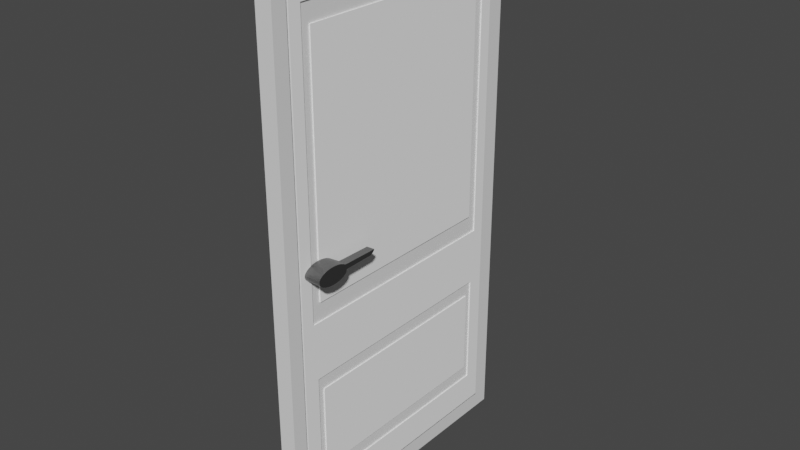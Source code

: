 # Source: Door.blend  (saved by Blender 2.80.75; exported with 4.5.12 LTS)
import bpy
from mathutils import Matrix  # noqa: F401  (used for matrix-valued properties, if any)

bpy.ops.wm.read_factory_settings(use_empty=True)
scene = bpy.context.scene
scene.name = 'Scene'

# ---- collections
col_collection = bpy.data.collections.new('Collection'); scene.collection.children.link(col_collection)

# ---- materials (node trees are filled in below, after node groups)
mat_material = bpy.data.materials.new('Material')
mat_material.alpha_threshold = 0.0
mat_material.use_transparent_shadow = False
mat_material.line_color = (0.0, 0.0, 0.0, 1.0)
mat_material_001 = bpy.data.materials.new('Material.001')
mat_material_001.use_transparent_shadow = False
mat_material_002 = bpy.data.materials.new('Material.002')
mat_material_002.use_transparent_shadow = False

# ---- material node trees
mat_material.use_nodes = True; mat_material.node_tree.nodes.clear()
_N = mat_material.node_tree.nodes; _L = mat_material.node_tree.links
n0 = _N.new('ShaderNodeOutputMaterial'); n0.name = 'Material Output'; n0.location = (300, 300)
n1 = _N.new('ShaderNodeBsdfPrincipled'); n1.name = 'Principled BSDF'; n1.location = (10, 300)
n1.distribution = 'GGX'
n1.subsurface_method = 'BURLEY'
n1.inputs[0].default_value = (1.0, 1.0, 1.0, 1.0)
n1.inputs[2].default_value = 1.0
n1.inputs[3].default_value = 1.45
n1.inputs[13].default_value = 0.0
n1.inputs[27].default_value = (0.0, 0.0, 0.0, 1.0)
n1.inputs[28].default_value = 1.0
_L.new(n1.outputs[0], n0.inputs[0])
n0.is_active_output = True
mat_material_001.use_nodes = True; mat_material_001.node_tree.nodes.clear()
_N = mat_material_001.node_tree.nodes; _L = mat_material_001.node_tree.links
n0 = _N.new('ShaderNodeOutputMaterial'); n0.name = 'Material Output'; n0.location = (300, 300)
n1 = _N.new('ShaderNodeBsdfPrincipled'); n1.name = 'Principled BSDF'; n1.location = (10, 300)
n1.distribution = 'GGX'
n1.subsurface_method = 'BURLEY'
n1.inputs[0].default_value = (0.8689, 0.8689, 0.8689, 1.0)
n1.inputs[3].default_value = 1.45
n1.inputs[27].default_value = (0.0, 0.0, 0.0, 1.0)
n1.inputs[28].default_value = 1.0
_L.new(n1.outputs[0], n0.inputs[0])
n0.is_active_output = True
mat_material_002.use_nodes = True; mat_material_002.node_tree.nodes.clear()
_N = mat_material_002.node_tree.nodes; _L = mat_material_002.node_tree.links
n0 = _N.new('ShaderNodeOutputMaterial'); n0.name = 'Material Output'; n0.location = (300, 300)
n1 = _N.new('ShaderNodeBsdfPrincipled'); n1.name = 'Principled BSDF'; n1.location = (10, 300)
n1.distribution = 'GGX'
n1.subsurface_method = 'BURLEY'
n1.inputs[0].default_value = (0.214, 0.214, 0.214, 1.0)
n1.inputs[1].default_value = 1.0
n1.inputs[3].default_value = 1.45
n1.inputs[27].default_value = (0.0, 0.0, 0.0, 1.0)
n1.inputs[28].default_value = 1.0
_L.new(n1.outputs[0], n0.inputs[0])
n0.is_active_output = True

# ---- world
world_world = bpy.data.worlds.new('World'); scene.world = world_world
world_world.use_nodes = True; world_world.node_tree.nodes.clear()
_N = world_world.node_tree.nodes; _L = world_world.node_tree.links
n0 = _N.new('ShaderNodeOutputWorld'); n0.name = 'World Output'; n0.location = (300, 300)
n1 = _N.new('ShaderNodeBackground'); n1.name = 'Background'; n1.location = (10, 300)
n1.inputs[0].default_value = (0.05088, 0.05088, 0.05088, 1.0)
_L.new(n1.outputs[0], n0.inputs[0])
n0.is_active_output = True
world_world.color = (0.05088, 0.05088, 0.05088)
world_world.use_sun_shadow = False
world_world.sun_shadow_jitter_overblur = 0.0

# ---- meshes
me_cube = bpy.data.meshes.new('Cube')
me_cube.from_pydata([(1.0, 0.8275, 0.8275), (1.0, 0.8203, -0.8203), (1.0, -0.8275, 0.8275), (1.0, -0.8203, -0.8203), (-1.0, 1.0, 1.0), (-1.0, 1.0, -1.0), (-1.0, -1.0, 1.0), (-1.0, -1.0, -1.0), (1.0, 0.8275, -0.1275), (-1.0, -1.0, -0.3), (1.0, -0.8275, -0.1275), (-1.0, 1.0, -0.3), (1.0, 1.0, 1.0), (1.0, -1.0, 1.0), (1.0, 0.8203, -0.4797), (1.0, -0.8203, -0.4797), (1.0, 1.0, -0.3), (1.0, 1.0, -1.0), (1.0, -1.0, -0.3), (1.0, -1.0, -1.0), (1.0, 0.9019, 0.9019), (1.0, -0.9019, 0.9019), (1.0, 0.9019, -0.2019), (1.0, -0.9019, -0.2019), (1.0, 0.8749, -0.4251), (1.0, 0.8749, -0.8749), (1.0, -0.8749, -0.4251), (1.0, -0.8749, -0.8749), (0.8519, 0.9019, 0.9019), (0.8519, -0.9019, 0.9019), (0.8519, 0.9019, -0.2019), (0.8519, -0.9019, -0.2019), (0.8519, 0.8749, -0.4251), (0.8519, 0.8749, -0.8749), (0.8519, -0.8749, -0.4251), (0.8519, -0.8749, -0.8749), (0.8519, 0.8275, 0.8275), (0.8519, -0.8275, 0.8275), (0.8519, 0.8275, -0.1275), (0.8519, -0.8275, -0.1275), (0.8519, 0.8203, -0.4797), (0.8519, 0.8203, -0.8203), (0.8519, -0.8203, -0.4797), (0.8519, -0.8203, -0.8203)], [], [(12, 4, 6, 13), (18, 13, 6, 9), (9, 6, 4, 11), (5, 17, 19, 7), (8, 0, 2, 10), (11, 4, 12, 16), (5, 11, 16, 17), (1, 14, 15, 3), (7, 9, 11, 5), (19, 18, 9, 7), (21, 20, 12, 13), (20, 22, 16, 12), (23, 21, 13, 18), (22, 23, 18, 16), (24, 25, 17, 16), (27, 26, 18, 19), (25, 27, 19, 17), (26, 24, 16, 18), (0, 8, 38, 36), (21, 23, 31, 29), (14, 1, 41, 40), (26, 27, 35, 34), (2, 0, 36, 37), (22, 20, 28, 30), (25, 24, 32, 33), (20, 21, 29, 28), (37, 36, 28, 29), (36, 38, 30, 28), (39, 37, 29, 31), (38, 39, 31, 30), (40, 41, 33, 32), (43, 42, 34, 35), (41, 43, 35, 33), (42, 40, 32, 34), (27, 25, 33, 35), (3, 15, 42, 43), (23, 22, 30, 31), (10, 2, 37, 39), (24, 26, 34, 32), (1, 3, 43, 41), (8, 10, 39, 38), (15, 14, 40, 42)])
me_cube.polygons.foreach_set('material_index', [0, 0, 0, 0, 0, 0, 0, 0, 0, 0, 0, 0, 0, 0, 0, 0, 0, 0, 0, 0, 0, 0, 0, 0, 0, 0, 1, 1, 1, 1, 1, 1, 1, 1, 0, 0, 0, 0, 0, 0, 0, 0])
_uv = me_cube.uv_layers.new(name='UVMap')
_uv.uv.foreach_set('vector', [0.375, 0.0, 0.625, 0.0, 0.625, 0.25, 0.375, 0.25, 0.4625, 0.25, 0.625, 0.25, 0.625, 0.5, 0.4625, 0.5, 0.4625, 0.5, 0.625, 0.5, 0.625, 0.75, 0.4625, 0.75, 0.375, 0.75, 0.625, 0.75, 0.625, 1.0, 0.375, 1.0, 0.2341, 0.5216, 0.3534, 0.5216, 0.3534, 0.7284, 0.2341, 0.7284, 0.7125, 0.5, 0.875, 0.5, 0.875, 0.75, 0.7125, 0.75, 0.625, 0.5, 0.7125, 0.5, 0.7125, 0.75, 0.625, 0.75, 0.1475, 0.5225, 0.19, 0.5225, 0.19, 0.7275, 0.1475, 0.7275, 0.375, 0.5, 0.4625, 0.5, 0.4625, 0.75, 0.375, 0.75, 0.375, 0.25, 0.4625, 0.25, 0.4625, 0.5, 0.375, 0.5, 0.3627, 0.7377, 0.3627, 0.5123, 0.375, 0.5, 0.375, 0.75, 0.3627, 0.5123, 0.2248, 0.5123, 0.2125, 0.5, 0.375, 0.5, 0.2248, 0.7377, 0.3627, 0.7377, 0.375, 0.75, 0.2125, 0.75, 0.2248, 0.5123, 0.2248, 0.7377, 0.2125, 0.75, 0.2125, 0.5, 0.1969, 0.5156, 0.1406, 0.5156, 0.125, 0.5, 0.2125, 0.5, 0.1406, 0.7344, 0.1969, 0.7344, 0.2125, 0.75, 0.125, 0.75, 0.1406, 0.5156, 0.1406, 0.7344, 0.125, 0.75, 0.125, 0.5, 0.1969, 0.7344, 0.1969, 0.5156, 0.2125, 0.5, 0.2125, 0.75, 0.3534, 0.5216, 0.2341, 0.5216, 0.2341, 0.5216, 0.3534, 0.5216, 0.3627, 0.7377, 0.2248, 0.7377, 0.2248, 0.7377, 0.3627, 0.7377, 0.19, 0.5225, 0.1475, 0.5225, 0.1475, 0.5225, 0.19, 0.5225, 0.1969, 0.7344, 0.1406, 0.7344, 0.1406, 0.7344, 0.1969, 0.7344, 0.3534, 0.7284, 0.3534, 0.5216, 0.3534, 0.5216, 0.3534, 0.7284, 0.2248, 0.5123, 0.3627, 0.5123, 0.3627, 0.5123, 0.2248, 0.5123, 0.1406, 0.5156, 0.1969, 0.5156, 0.1969, 0.5156, 0.1406, 0.5156, 0.3627, 0.5123, 0.3627, 0.7377, 0.3627, 0.7377, 0.3627, 0.5123, 0.3534, 0.7284, 0.3534, 0.5216, 0.3627, 0.5123, 0.3627, 0.7377, 0.3534, 0.5216, 0.2341, 0.5216, 0.2248, 0.5123, 0.3627, 0.5123, 0.2341, 0.7284, 0.3534, 0.7284, 0.3627, 0.7377, 0.2248, 0.7377, 0.2341, 0.5216, 0.2341, 0.7284, 0.2248, 0.7377, 0.2248, 0.5123, 0.19, 0.5225, 0.1475, 0.5225, 0.1406, 0.5156, 0.1969, 0.5156, 0.1475, 0.7275, 0.19, 0.7275, 0.1969, 0.7344, 0.1406, 0.7344, 0.1475, 0.5225, 0.1475, 0.7275, 0.1406, 0.7344, 0.1406, 0.5156, 0.19, 0.7275, 0.19, 0.5225, 0.1969, 0.5156, 0.1969, 0.7344, 0.1406, 0.7344, 0.1406, 0.5156, 0.1406, 0.5156, 0.1406, 0.7344, 0.1475, 0.7275, 0.19, 0.7275, 0.19, 0.7275, 0.1475, 0.7275, 0.2248, 0.7377, 0.2248, 0.5123, 0.2248, 0.5123, 0.2248, 0.7377, 0.2341, 0.7284, 0.3534, 0.7284, 0.3534, 0.7284, 0.2341, 0.7284, 0.1969, 0.5156, 0.1969, 0.7344, 0.1969, 0.7344, 0.1969, 0.5156, 0.1475, 0.5225, 0.1475, 0.7275, 0.1475, 0.7275, 0.1475, 0.5225, 0.2341, 0.5216, 0.2341, 0.7284, 0.2341, 0.7284, 0.2341, 0.5216, 0.19, 0.7275, 0.19, 0.5225, 0.19, 0.5225, 0.19, 0.7275])
me_cube.materials.append(mat_material)
me_cube.materials.append(mat_material_001)
me_cube.use_remesh_preserve_volume = False
me_cube.use_remesh_preserve_attributes = False
me_cube.use_mirror_vertex_groups = False
me_cube.update()
me_cylinder = bpy.data.meshes.new('Cylinder')
me_cylinder.from_pydata([(0.0, 1.0, -1.0), (0.0, 1.0, 1.0), (0.1951, 0.9808, -1.0), (0.1951, 0.9808, 1.0), (0.3827, 0.9239, -1.0), (0.3827, 0.9239, 1.0), (0.5556, 0.8315, -1.0), (0.5556, 0.8315, 1.0), (0.7071, 0.7071, -1.0), (0.7071, 0.7071, 1.0), (0.8315, 0.5556, -1.0), (0.8315, 0.5556, 1.0), (0.9239, 0.3827, -1.0), (0.9706, 0.5167, 1.008), (0.9808, 0.1951, -1.0), (1.003, 0.3234, 1.008), (1.0, 7.55e-08, -1.0), (0.9977, 0.1274, 1.009), (0.9808, -0.1951, -1.0), (0.954, -0.06365, 1.01), (0.9239, -0.3827, -1.0), (0.9239, -0.3827, 1.0), (0.8315, -0.5556, -1.0), (0.8315, -0.5556, 1.0), (0.7071, -0.7071, -1.0), (0.7071, -0.7071, 1.0), (0.5556, -0.8315, -1.0), (0.5556, -0.8315, 1.0), (0.3827, -0.9239, -1.0), (0.3827, -0.9239, 1.0), (0.1951, -0.9808, -1.0), (0.1951, -0.9808, 1.0), (-3.258e-07, -1.0, -1.0), (-3.258e-07, -1.0, 1.0), (-0.1951, -0.9808, -1.0), (-0.1951, -0.9808, 1.0), (-0.3827, -0.9239, -1.0), (-0.3827, -0.9239, 1.0), (-0.5556, -0.8315, -1.0), (-0.5556, -0.8315, 1.0), (-0.7071, -0.7071, -1.0), (-0.7071, -0.7071, 1.0), (-0.8315, -0.5556, -1.0), (-0.8315, -0.5556, 1.0), (-0.9239, -0.3827, -1.0), (-0.9239, -0.3827, 1.0), (-0.9808, -0.1951, -1.0), (-0.9808, -0.1951, 1.0), (-1.0, 9.656e-07, -1.0), (-1.0, 9.656e-07, 1.0), (-0.9808, 0.1951, -1.0), (-0.9808, 0.1951, 1.0), (-0.9239, 0.3827, -1.0), (-0.9239, 0.3827, 1.0), (-0.8315, 0.5556, -1.0), (-0.8315, 0.5556, 1.0), (-0.7071, 0.7071, -1.0), (-0.7071, 0.7071, 1.0), (-0.5556, 0.8315, -1.0), (-0.5556, 0.8315, 1.0), (-0.3827, 0.9239, -1.0), (-0.3827, 0.9239, 1.0), (-0.1951, 0.9808, -1.0), (-0.1951, 0.9808, 1.0), (0.0, 1.0, 0.0), (0.1951, 0.9808, 0.0), (0.3827, 0.9239, 0.0), (0.5556, 0.8315, 0.0), (0.7071, 0.7071, 0.0), (0.8315, 0.5556, 0.0), (0.9375, 0.5006, 0.00809), (0.9892, 0.3181, 0.0), (0.9833, 0.1222, 0.0), (0.9209, -0.07968, 0.01055), (0.9239, -0.3827, 0.0), (0.8315, -0.5556, 0.0), (0.7071, -0.7071, 0.0), (0.5556, -0.8315, 0.0), (0.3827, -0.9239, 0.0), (0.1951, -0.9808, 0.0), (-3.258e-07, -1.0, 0.0), (-0.1951, -0.9808, 0.0), (-0.3827, -0.9239, 0.0), (-0.5556, -0.8315, 0.0), (-0.7071, -0.7071, 0.0), (-0.8315, -0.5556, 0.0), (-0.9239, -0.3827, 0.0), (-0.9808, -0.1951, 0.0), (-1.0, 9.656e-07, 0.0), (-0.9808, 0.1951, 0.0), (-0.9239, 0.3827, 0.0), (-0.8315, 0.5556, 0.0), (-0.7071, 0.7071, 0.0), (-0.5556, 0.8315, 0.0), (-0.3827, 0.9239, 0.0), (-0.1951, 0.9808, 0.0), (3.003, 0.2396, 0.9708), (3.057, 0.4251, 0.9624), (2.9, 0.07288, 0.9723), (2.759, -0.05974, 0.9669), (3.026, 0.41, 0.01974), (2.971, 0.2243, 0.0138), (2.868, 0.05754, 0.01532), (2.727, -0.07485, 0.02416)], [], [(64, 1, 3, 65), (65, 3, 5, 66), (66, 5, 7, 67), (67, 7, 9, 68), (68, 9, 11, 69), (69, 11, 13, 70), (13, 15, 96, 97), (72, 71, 101, 102), (17, 19, 99, 98), (73, 19, 21, 74), (74, 21, 23, 75), (75, 23, 25, 76), (76, 25, 27, 77), (77, 27, 29, 78), (78, 29, 31, 79), (79, 31, 33, 80), (80, 33, 35, 81), (81, 35, 37, 82), (82, 37, 39, 83), (83, 39, 41, 84), (84, 41, 43, 85), (85, 43, 45, 86), (86, 45, 47, 87), (87, 47, 49, 88), (88, 49, 51, 89), (89, 51, 53, 90), (90, 53, 55, 91), (91, 55, 57, 92), (92, 57, 59, 93), (93, 59, 61, 94), (3, 1, 63, 61, 59, 57, 55, 53, 51, 49, 47, 45, 43, 41, 39, 37, 35, 33, 31, 29, 27, 25, 23, 21, 19, 17, 15, 13, 11, 9, 7, 5), (94, 61, 63, 95), (95, 63, 1, 64), (0, 2, 4, 6, 8, 10, 12, 14, 16, 18, 20, 22, 24, 26, 28, 30, 32, 34, 36, 38, 40, 42, 44, 46, 48, 50, 52, 54, 56, 58, 60, 62), (62, 95, 64, 0), (60, 94, 95, 62), (58, 93, 94, 60), (56, 92, 93, 58), (54, 91, 92, 56), (52, 90, 91, 54), (50, 89, 90, 52), (48, 88, 89, 50), (46, 87, 88, 48), (44, 86, 87, 46), (42, 85, 86, 44), (40, 84, 85, 42), (38, 83, 84, 40), (36, 82, 83, 38), (34, 81, 82, 36), (32, 80, 81, 34), (30, 79, 80, 32), (28, 78, 79, 30), (26, 77, 78, 28), (24, 76, 77, 26), (22, 75, 76, 24), (20, 74, 75, 22), (18, 73, 74, 20), (16, 72, 73, 18), (14, 71, 72, 16), (12, 70, 71, 14), (10, 69, 70, 12), (8, 68, 69, 10), (6, 67, 68, 8), (4, 66, 67, 6), (2, 65, 66, 4), (0, 64, 65, 2), (100, 97, 96, 101), (101, 96, 98, 102), (102, 98, 99, 103), (70, 13, 97, 100), (15, 17, 98, 96), (71, 70, 100, 101), (73, 72, 102, 103), (19, 73, 103, 99)])
_uv = me_cylinder.uv_layers.new(name='UVMap')
_uv.uv.foreach_set('vector', [1.0, 0.75, 1.0, 1.0, 0.9688, 1.0, 0.9688, 0.75, 0.9688, 0.75, 0.9688, 1.0, 0.9375, 1.0, 0.9375, 0.75, 0.9375, 0.75, 0.9375, 1.0, 0.9062, 1.0, 0.9062, 0.75, 0.9062, 0.75, 0.9062, 1.0, 0.875, 1.0, 0.875, 0.75, 0.875, 0.75, 0.875, 1.0, 0.8438, 1.0, 0.8438, 0.75, 0.8438, 0.75, 0.8438, 1.0, 0.8125, 1.0, 0.8125, 0.75, 0.4717, 0.3418, 0.4854, 0.2968, 0.4854, 0.2968, 0.4717, 0.3418, 0.75, 0.75, 0.7812, 0.75, 0.7812, 0.75, 0.75, 0.75, 0.49, 0.25, 0.4854, 0.2032, 0.4854, 0.2032, 0.49, 0.25, 0.7188, 0.75, 0.7188, 1.0, 0.6875, 1.0, 0.6875, 0.75, 0.6875, 0.75, 0.6875, 1.0, 0.6562, 1.0, 0.6562, 0.75, 0.6562, 0.75, 0.6562, 1.0, 0.625, 1.0, 0.625, 0.75, 0.625, 0.75, 0.625, 1.0, 0.5938, 1.0, 0.5938, 0.75, 0.5938, 0.75, 0.5938, 1.0, 0.5625, 1.0, 0.5625, 0.75, 0.5625, 0.75, 0.5625, 1.0, 0.5312, 1.0, 0.5312, 0.75, 0.5312, 0.75, 0.5312, 1.0, 0.5, 1.0, 0.5, 0.75, 0.5, 0.75, 0.5, 1.0, 0.4688, 1.0, 0.4688, 0.75, 0.4688, 0.75, 0.4688, 1.0, 0.4375, 1.0, 0.4375, 0.75, 0.4375, 0.75, 0.4375, 1.0, 0.4062, 1.0, 0.4062, 0.75, 0.4062, 0.75, 0.4062, 1.0, 0.375, 1.0, 0.375, 0.75, 0.375, 0.75, 0.375, 1.0, 0.3438, 1.0, 0.3438, 0.75, 0.3438, 0.75, 0.3438, 1.0, 0.3125, 1.0, 0.3125, 0.75, 0.3125, 0.75, 0.3125, 1.0, 0.2812, 1.0, 0.2812, 0.75, 0.2812, 0.75, 0.2812, 1.0, 0.25, 1.0, 0.25, 0.75, 0.25, 0.75, 0.25, 1.0, 0.2188, 1.0, 0.2188, 0.75, 0.2188, 0.75, 0.2188, 1.0, 0.1875, 1.0, 0.1875, 0.75, 0.1875, 0.75, 0.1875, 1.0, 0.1562, 1.0, 0.1562, 0.75, 0.1562, 0.75, 0.1562, 1.0, 0.125, 1.0, 0.125, 0.75, 0.125, 0.75, 0.125, 1.0, 0.09375, 1.0, 0.09375, 0.75, 0.09375, 0.75, 0.09375, 1.0, 0.0625, 1.0, 0.0625, 0.75, 0.2968, 0.4854, 0.25, 0.49, 0.2032, 0.4854, 0.1582, 0.4717, 0.1167, 0.4496, 0.08029, 0.4197, 0.05045, 0.3833, 0.02827, 0.3418, 0.01461, 0.2968, 0.01, 0.25, 0.01461, 0.2032, 0.02827, 0.1582, 0.05045, 0.1167, 0.08029, 0.08029, 0.1167, 0.05045, 0.1582, 0.02827, 0.2032, 0.01461, 0.25, 0.01, 0.2968, 0.01461, 0.3418, 0.02827, 0.3833, 0.05045, 0.4197, 0.08029, 0.4496, 0.1167, 0.4717, 0.1582, 0.4854, 0.2032, 0.49, 0.25, 0.4854, 0.2968, 0.4717, 0.3418, 0.4496, 0.3833, 0.4197, 0.4197, 0.3833, 0.4496, 0.3418, 0.4717, 0.0625, 0.75, 0.0625, 1.0, 0.03125, 1.0, 0.03125, 0.75, 0.03125, 0.75, 0.03125, 1.0, 0.0, 1.0, 0.0, 0.75, 0.75, 0.49, 0.7968, 0.4854, 0.8418, 0.4717, 0.8833, 0.4496, 0.9197, 0.4197, 0.9496, 0.3833, 0.9717, 0.3418, 0.9854, 0.2968, 0.99, 0.25, 0.9854, 0.2032, 0.9717, 0.1582, 0.9496, 0.1167, 0.9197, 0.08029, 0.8833, 0.05045, 0.8418, 0.02827, 0.7968, 0.01461, 0.75, 0.01, 0.7032, 0.01461, 0.6582, 0.02827, 0.6167, 0.05045, 0.5803, 0.08029, 0.5504, 0.1167, 0.5283, 0.1582, 0.5146, 0.2032, 0.51, 0.25, 0.5146, 0.2968, 0.5283, 0.3418, 0.5504, 0.3833, 0.5803, 0.4197, 0.6167, 0.4496, 0.6582, 0.4717, 0.7032, 0.4854, 0.03125, 0.5, 0.03125, 0.75, 0.0, 0.75, 0.0, 0.5, 0.0625, 0.5, 0.0625, 0.75, 0.03125, 0.75, 0.03125, 0.5, 0.09375, 0.5, 0.09375, 0.75, 0.0625, 0.75, 0.0625, 0.5, 0.125, 0.5, 0.125, 0.75, 0.09375, 0.75, 0.09375, 0.5, 0.1562, 0.5, 0.1562, 0.75, 0.125, 0.75, 0.125, 0.5, 0.1875, 0.5, 0.1875, 0.75, 0.1562, 0.75, 0.1562, 0.5, 0.2188, 0.5, 0.2188, 0.75, 0.1875, 0.75, 0.1875, 0.5, 0.25, 0.5, 0.25, 0.75, 0.2188, 0.75, 0.2188, 0.5, 0.2812, 0.5, 0.2812, 0.75, 0.25, 0.75, 0.25, 0.5, 0.3125, 0.5, 0.3125, 0.75, 0.2812, 0.75, 0.2812, 0.5, 0.3438, 0.5, 0.3438, 0.75, 0.3125, 0.75, 0.3125, 0.5, 0.375, 0.5, 0.375, 0.75, 0.3438, 0.75, 0.3438, 0.5, 0.4062, 0.5, 0.4062, 0.75, 0.375, 0.75, 0.375, 0.5, 0.4375, 0.5, 0.4375, 0.75, 0.4062, 0.75, 0.4062, 0.5, 0.4688, 0.5, 0.4688, 0.75, 0.4375, 0.75, 0.4375, 0.5, 0.5, 0.5, 0.5, 0.75, 0.4688, 0.75, 0.4688, 0.5, 0.5312, 0.5, 0.5312, 0.75, 0.5, 0.75, 0.5, 0.5, 0.5625, 0.5, 0.5625, 0.75, 0.5312, 0.75, 0.5312, 0.5, 0.5938, 0.5, 0.5938, 0.75, 0.5625, 0.75, 0.5625, 0.5, 0.625, 0.5, 0.625, 0.75, 0.5938, 0.75, 0.5938, 0.5, 0.6562, 0.5, 0.6562, 0.75, 0.625, 0.75, 0.625, 0.5, 0.6875, 0.5, 0.6875, 0.75, 0.6562, 0.75, 0.6562, 0.5, 0.7188, 0.5, 0.7188, 0.75, 0.6875, 0.75, 0.6875, 0.5, 0.75, 0.5, 0.75, 0.75, 0.7188, 0.75, 0.7188, 0.5, 0.7812, 0.5, 0.7812, 0.75, 0.75, 0.75, 0.75, 0.5, 0.8125, 0.5, 0.8125, 0.75, 0.7812, 0.75, 0.7812, 0.5, 0.8438, 0.5, 0.8438, 0.75, 0.8125, 0.75, 0.8125, 0.5, 0.875, 0.5, 0.875, 0.75, 0.8438, 0.75, 0.8438, 0.5, 0.9062, 0.5, 0.9062, 0.75, 0.875, 0.75, 0.875, 0.5, 0.9375, 0.5, 0.9375, 0.75, 0.9062, 0.75, 0.9062, 0.5, 0.9688, 0.5, 0.9688, 0.75, 0.9375, 0.75, 0.9375, 0.5, 1.0, 0.5, 1.0, 0.75, 0.9688, 0.75, 0.9688, 0.5, 0.8125, 0.75, 0.8125, 1.0, 0.7812, 1.0, 0.7812, 0.75, 0.7812, 0.75, 0.7812, 1.0, 0.75, 1.0, 0.75, 0.75, 0.75, 0.75, 0.75, 1.0, 0.7188, 1.0, 0.7188, 0.75, 0.8125, 0.75, 0.8125, 1.0, 0.8125, 1.0, 0.8125, 0.75, 0.4854, 0.2968, 0.49, 0.25, 0.49, 0.25, 0.4854, 0.2968, 0.7812, 0.75, 0.8125, 0.75, 0.8125, 0.75, 0.7812, 0.75, 0.7188, 0.75, 0.75, 0.75, 0.75, 0.75, 0.7188, 0.75, 0.7188, 1.0, 0.7188, 0.75, 0.7188, 0.75, 0.7188, 1.0])
me_cylinder.materials.append(mat_material_002)
me_cylinder.use_remesh_preserve_volume = False
me_cylinder.use_remesh_preserve_attributes = False
me_cylinder.use_mirror_vertex_groups = False
me_cylinder.update()
me_cube_001 = bpy.data.meshes.new('Cube.001')
me_cube_001.from_pydata([(-1.0, -1.0, -1.0), (-1.0, -1.0, 1.0), (-1.0, 1.0, -1.0), (-1.0, 1.0, 1.0), (1.0, -1.0, -1.0), (1.0, -1.0, 1.0), (1.0, 1.0, -1.0), (1.0, 1.0, 1.0), (-1.0, -1.0, 0.8455), (-1.0, 1.0, 0.8455), (1.0, 1.0, 0.8455), (1.0, -1.0, 0.8455), (-1.0, 1.0, -0.9411), (1.0, 1.0, -0.9411), (1.0, -1.0, -0.9411), (-1.0, -1.0, -0.9411), (-1.0, -0.8971, -1.0), (-1.0, -0.8971, 1.0), (1.0, -0.8971, -1.0), (1.0, -0.8971, 1.0), (1.0, -0.8971, 0.8455), (-1.0, -0.8971, 0.8455), (-1.0, -0.8971, -0.9411), (1.0, -0.8971, -0.9411), (-1.0, 0.8824, 1.0), (1.0, 0.8824, -1.0), (-1.0, 0.8824, 0.8455), (-1.0, 0.8824, -0.9411), (-1.0, 0.8824, -1.0), (1.0, 0.8824, 1.0), (1.0, 0.8824, 0.8455), (1.0, 0.8824, -0.9411), (-1.0, -1.0, 0.9411), (-1.0, 1.0, 0.9411), (1.0, 1.0, 0.9411), (1.0, -1.0, 0.9411), (1.0, -0.8971, 0.9411), (-1.0, -0.8971, 0.9411), (1.0, 0.8824, 0.9411), (-1.0, 0.8824, 0.9411)], [], [(39, 24, 3, 33), (33, 3, 7, 34), (36, 19, 5, 35), (35, 5, 1, 32), (16, 18, 4, 0), (19, 17, 1, 5), (14, 11, 8, 15), (23, 20, 11, 14), (12, 9, 10, 13), (27, 26, 9, 12), (28, 27, 12, 2), (2, 12, 13, 6), (18, 23, 14, 4), (4, 14, 15, 0), (25, 31, 23, 18), (0, 15, 22, 16), (15, 8, 21, 22), (10, 34, 38, 30), (29, 24, 17, 19), (28, 25, 18, 16), (38, 29, 19, 36), (32, 1, 17, 37), (34, 7, 29, 38), (2, 6, 25, 28), (7, 3, 24, 29), (13, 10, 30, 31), (6, 13, 31, 25), (16, 22, 27, 28), (37, 17, 24, 39), (8, 32, 37, 21), (11, 35, 32, 8), (20, 36, 35, 11), (9, 33, 34, 10), (26, 39, 33, 9)])
_uv = me_cube_001.uv_layers.new(name='UVMap')
_uv.uv.foreach_set('vector', [0.6176, 0.2353, 0.625, 0.2353, 0.625, 0.25, 0.6176, 0.25, 0.6176, 0.25, 0.625, 0.25, 0.625, 0.5, 0.6176, 0.5, 0.6176, 0.7371, 0.625, 0.7371, 0.625, 0.75, 0.6176, 0.75, 0.6176, 0.75, 0.625, 0.75, 0.625, 1.0, 0.6176, 1.0, 0.125, 0.7371, 0.375, 0.7371, 0.375, 0.75, 0.125, 0.75, 0.625, 0.7371, 0.875, 0.7371, 0.875, 0.75, 0.625, 0.75, 0.3824, 0.75, 0.6057, 0.75, 0.6057, 1.0, 0.3824, 1.0, 0.3824, 0.7371, 0.6057, 0.7371, 0.6057, 0.75, 0.3824, 0.75, 0.3824, 0.25, 0.6057, 0.25, 0.6057, 0.5, 0.3824, 0.5, 0.3824, 0.2353, 0.6057, 0.2353, 0.6057, 0.25, 0.3824, 0.25, 0.375, 0.2353, 0.3824, 0.2353, 0.3824, 0.25, 0.375, 0.25, 0.375, 0.25, 0.3824, 0.25, 0.3824, 0.5, 0.375, 0.5, 0.375, 0.7371, 0.3824, 0.7371, 0.3824, 0.75, 0.375, 0.75, 0.375, 0.75, 0.3824, 0.75, 0.3824, 1.0, 0.375, 1.0, 0.375, 0.5147, 0.3824, 0.5147, 0.3824, 0.7371, 0.375, 0.7371, 0.375, 0.0, 0.3824, 0.0, 0.3824, 0.01286, 0.375, 0.01286, 0.3824, 0.0, 0.6057, 0.0, 0.6057, 0.01286, 0.3824, 0.01286, 0.6057, 0.5, 0.6176, 0.5, 0.6176, 0.5147, 0.6057, 0.5147, 0.625, 0.5147, 0.875, 0.5147, 0.875, 0.7371, 0.625, 0.7371, 0.125, 0.5147, 0.375, 0.5147, 0.375, 0.7371, 0.125, 0.7371, 0.6176, 0.5147, 0.625, 0.5147, 0.625, 0.7371, 0.6176, 0.7371, 0.6176, 0.0, 0.625, 0.0, 0.625, 0.01286, 0.6176, 0.01286, 0.6176, 0.5, 0.625, 0.5, 0.625, 0.5147, 0.6176, 0.5147, 0.125, 0.5, 0.375, 0.5, 0.375, 0.5147, 0.125, 0.5147, 0.625, 0.5, 0.875, 0.5, 0.875, 0.5147, 0.625, 0.5147, 0.3824, 0.5, 0.6057, 0.5, 0.6057, 0.5147, 0.3824, 0.5147, 0.375, 0.5, 0.3824, 0.5, 0.3824, 0.5147, 0.375, 0.5147, 0.375, 0.01286, 0.3824, 0.01286, 0.3824, 0.2353, 0.375, 0.2353, 0.6176, 0.01286, 0.625, 0.01286, 0.625, 0.2353, 0.6176, 0.2353, 0.6057, 0.0, 0.6176, 0.0, 0.6176, 0.01286, 0.6057, 0.01286, 0.6057, 0.75, 0.6176, 0.75, 0.6176, 1.0, 0.6057, 1.0, 0.6057, 0.7371, 0.6176, 0.7371, 0.6176, 0.75, 0.6057, 0.75, 0.6057, 0.25, 0.6176, 0.25, 0.6176, 0.5, 0.6057, 0.5, 0.6057, 0.2353, 0.6176, 0.2353, 0.6176, 0.25, 0.6057, 0.25])
me_cube_001.use_remesh_preserve_volume = False
me_cube_001.use_remesh_preserve_attributes = False
me_cube_001.use_mirror_vertex_groups = False
me_cube_001.update()

# ---- objects
ob_cube = bpy.data.objects.new('Cube', me_cube)
ob_cylinder = bpy.data.objects.new('Cylinder', me_cylinder)
ob_cube_001 = bpy.data.objects.new('Cube.001', me_cube_001)

# ---- transforms, parenting, visibility, modifiers, constraints
ob_cube.location = (0.0, 0.0, 0.0)
ob_cube.scale = (1.0, 15.0, 30.0)
ob_cube.lock_rotations_4d = False
ob_cube.empty_display_type = 'ARROWS'
ob_cube.lineart.crease_threshold = 0.0
ob_cylinder.location = (1.972, -12.49, 0.0)
ob_cylinder.rotation_euler = (1.571, 0.0, 1.571)
ob_cylinder.scale = (2.0, 1.0, 1.0)
ob_cylinder.lineart.crease_threshold = 0.0
ob_cube_001.location = (0.0, 0.0, 0.0)
ob_cube_001.scale = (1.0, 17.0, 32.0)
ob_cube_001.lineart.crease_threshold = 0.0

# ---- collection membership
col_collection.objects.link(ob_cube)
col_collection.objects.link(ob_cylinder)
col_collection.objects.link(ob_cube_001)

# ---- scene / render settings (as saved in the file)
scene.frame_start = 1; scene.frame_end = 250; scene.frame_set(137)
scene.render.engine = 'BLENDER_EEVEE_NEXT'
scene.cycles.use_denoising = False
scene.cycles.samples = 128
scene.cycles.sampling_pattern = 'TABULATED_SOBOL'
scene.cycles.use_adaptive_sampling = False
scene.cycles.use_light_tree = False
scene.view_settings.view_transform = 'Filmic'
bpy.context.view_layer.update()

# ---- added for rendering (the .blend has no active camera and no usable light): camera, sun
cam_auto = bpy.data.cameras.new('AutoCamera')
cam_auto.lens = 50.0
cam_auto.sensor_width = 36.0
cam_auto.clip_end = 1178.53
ob_auto_camera = bpy.data.objects.new('AutoCamera', cam_auto)
scene.collection.objects.link(ob_auto_camera)
ob_auto_camera.location = (68.1439, -80.5834, 53.7222)
ob_auto_camera.rotation_euler = (1.09748, -7.21219e-08, 0.694738)
scene.camera = ob_auto_camera
light_auto_sun = bpy.data.lights.new('AutoSun', 'SUN')
light_auto_sun.energy = 3.0
light_auto_sun.angle = 0.0523599
ob_auto_sun = bpy.data.objects.new('AutoSun', light_auto_sun)
scene.collection.objects.link(ob_auto_sun)
ob_auto_sun.rotation_euler = (0.872665, 0.174533, 0.523599)
bpy.context.view_layer.update()
